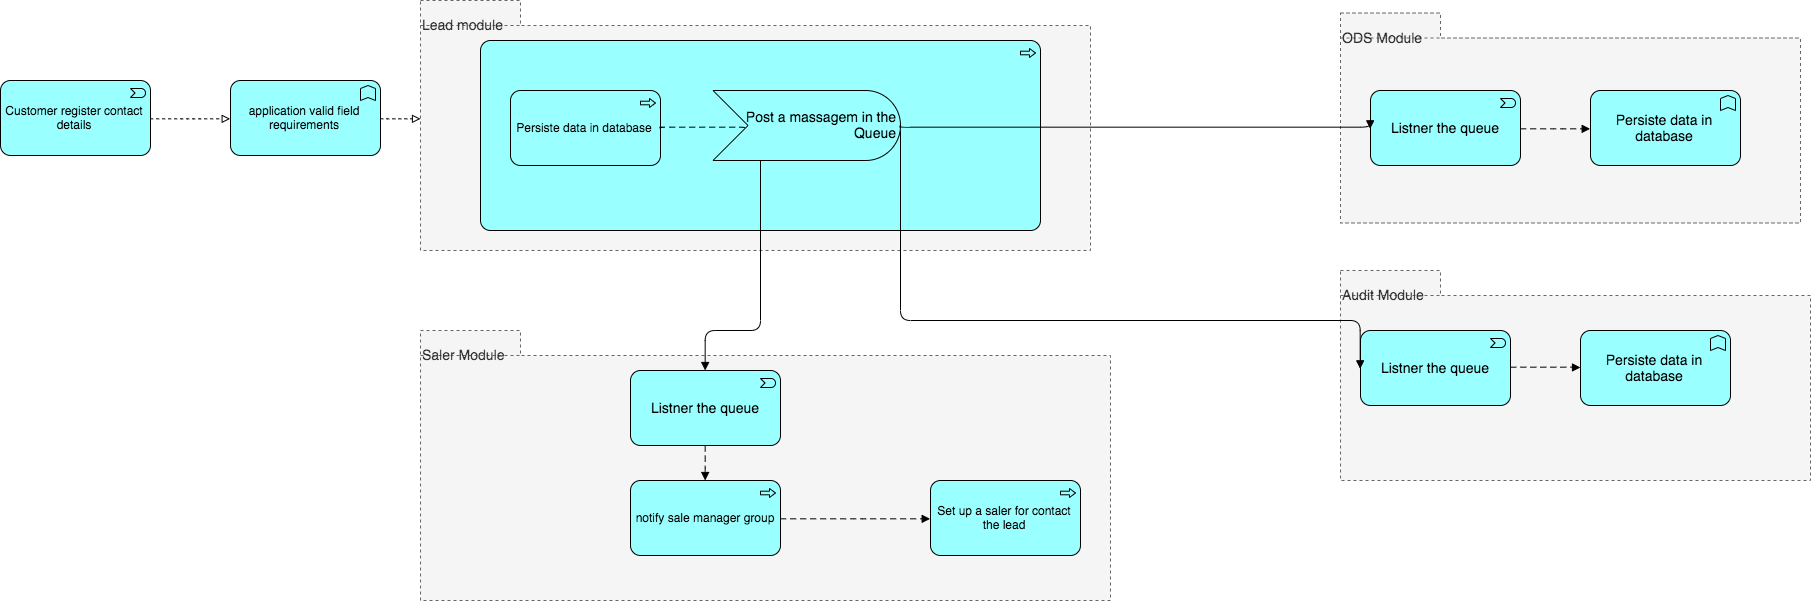

The diagram above was exported from draw.io. Its source (the exported page's mxGraphModel, read from the mxfile embedded in the PNG):
<mxGraphModel dx="1492" dy="880" grid="1" gridSize="10" guides="1" tooltips="1" connect="1" arrows="1" fold="1" page="1" pageScale="1" pageWidth="827" pageHeight="1169" math="0" shadow="0">
  <root>
    <mxCell id="cHBgfMIGSUo5XPmfxm59-0" />
    <mxCell id="cHBgfMIGSUo5XPmfxm59-1" parent="cHBgfMIGSUo5XPmfxm59-0" />
    <mxCell id="cHBgfMIGSUo5XPmfxm59-2" value="Customer register contact details" style="html=1;outlineConnect=0;whiteSpace=wrap;fillColor=#99ffff;shape=mxgraph.archimate3.application;appType=event;archiType=rounded" vertex="1" parent="cHBgfMIGSUo5XPmfxm59-1">
      <mxGeometry x="80" y="80" width="150" height="75" as="geometry" />
    </mxCell>
    <mxCell id="cHBgfMIGSUo5XPmfxm59-3" value="application valid field requirements" style="html=1;outlineConnect=0;whiteSpace=wrap;fillColor=#99ffff;shape=mxgraph.archimate3.application;appType=func;archiType=rounded;" vertex="1" parent="cHBgfMIGSUo5XPmfxm59-1">
      <mxGeometry x="310" y="80" width="150" height="75" as="geometry" />
    </mxCell>
    <mxCell id="cHBgfMIGSUo5XPmfxm59-4" value="" style="edgeStyle=elbowEdgeStyle;html=1;endArrow=block;elbow=vertical;endFill=0;dashed=1;exitX=1;exitY=0.5;exitDx=0;exitDy=0;exitPerimeter=0;entryX=0;entryY=0.5;entryDx=0;entryDy=0;entryPerimeter=0;" edge="1" parent="cHBgfMIGSUo5XPmfxm59-1" source="cHBgfMIGSUo5XPmfxm59-2" target="cHBgfMIGSUo5XPmfxm59-3">
      <mxGeometry width="160" relative="1" as="geometry">
        <mxPoint x="210" y="220" as="sourcePoint" />
        <mxPoint x="370" y="220" as="targetPoint" />
      </mxGeometry>
    </mxCell>
    <mxCell id="lN8f2CN56XIYzzrLwqpa-0" value="Lead module" style="shape=folder;spacingTop=10;tabWidth=100;tabHeight=25;tabPosition=left;html=1;dashed=1;align=left;verticalAlign=top;fontSize=14;fillColor=#f5f5f5;strokeColor=#666666;fontColor=#333333;" vertex="1" parent="cHBgfMIGSUo5XPmfxm59-1">
      <mxGeometry x="500" width="670" height="250" as="geometry" />
    </mxCell>
    <mxCell id="cHBgfMIGSUo5XPmfxm59-5" value="" style="html=1;outlineConnect=0;whiteSpace=wrap;fillColor=#99ffff;shape=mxgraph.archimate3.application;appType=proc;archiType=rounded;" vertex="1" parent="cHBgfMIGSUo5XPmfxm59-1">
      <mxGeometry x="560" y="40" width="560" height="190" as="geometry" />
    </mxCell>
    <mxCell id="kLlpwC_NHJHYxQ_DvNX6-0" value="Persiste data in database" style="html=1;outlineConnect=0;whiteSpace=wrap;fillColor=#99ffff;shape=mxgraph.archimate3.application;appType=proc;archiType=rounded;" vertex="1" parent="cHBgfMIGSUo5XPmfxm59-1">
      <mxGeometry x="590" y="90" width="150" height="75" as="geometry" />
    </mxCell>
    <mxCell id="lN8f2CN56XIYzzrLwqpa-1" value="Saler Module" style="shape=folder;spacingTop=10;tabWidth=100;tabHeight=25;tabPosition=left;html=1;dashed=1;fillColor=#f5f5f5;align=left;verticalAlign=top;fontStyle=0;fontSize=14;strokeColor=#666666;fontColor=#333333;" vertex="1" parent="cHBgfMIGSUo5XPmfxm59-1">
      <mxGeometry x="500" y="330" width="690" height="270" as="geometry" />
    </mxCell>
    <mxCell id="lN8f2CN56XIYzzrLwqpa-4" value="" style="edgeStyle=elbowEdgeStyle;html=1;endArrow=block;dashed=0;elbow=vertical;endFill=1;fontSize=14;entryX=0.5;entryY=0;entryDx=0;entryDy=0;entryPerimeter=0;" edge="1" parent="cHBgfMIGSUo5XPmfxm59-1" source="lN8f2CN56XIYzzrLwqpa-8" target="IKxQ1YyJ1bmmMzUiJyiY-14">
      <mxGeometry width="160" relative="1" as="geometry">
        <mxPoint x="730" y="300" as="sourcePoint" />
        <mxPoint x="890" y="300" as="targetPoint" />
        <Array as="points">
          <mxPoint x="840" y="330" />
        </Array>
      </mxGeometry>
    </mxCell>
    <mxCell id="lN8f2CN56XIYzzrLwqpa-5" value="" style="edgeStyle=elbowEdgeStyle;html=1;endArrow=block;elbow=vertical;endFill=0;dashed=1;fontSize=14;exitX=1;exitY=0.5;exitDx=0;exitDy=0;exitPerimeter=0;" edge="1" parent="cHBgfMIGSUo5XPmfxm59-1" target="lN8f2CN56XIYzzrLwqpa-0">
      <mxGeometry width="160" relative="1" as="geometry">
        <mxPoint x="460" y="118" as="sourcePoint" />
        <mxPoint x="450" y="180" as="targetPoint" />
      </mxGeometry>
    </mxCell>
    <mxCell id="lN8f2CN56XIYzzrLwqpa-6" value="" style="edgeStyle=elbowEdgeStyle;html=1;endArrow=block;dashed=1;elbow=vertical;endFill=1;dashPattern=6 4;fontSize=14;exitX=1;exitY=0.5;exitDx=0;exitDy=0;exitPerimeter=0;entryX=0;entryY=0;entryDx=35;entryDy=35;entryPerimeter=0;" edge="1" parent="cHBgfMIGSUo5XPmfxm59-1" source="kLlpwC_NHJHYxQ_DvNX6-0" target="lN8f2CN56XIYzzrLwqpa-8">
      <mxGeometry width="160" relative="1" as="geometry">
        <mxPoint x="530" y="280" as="sourcePoint" />
        <mxPoint x="780" y="128" as="targetPoint" />
      </mxGeometry>
    </mxCell>
    <mxCell id="lN8f2CN56XIYzzrLwqpa-8" value="Post a massagem in the Queue" style="html=1;outlineConnect=0;whiteSpace=wrap;fillColor=#99ffff;shape=mxgraph.archimate3.event;fontSize=14;align=right;" vertex="1" parent="cHBgfMIGSUo5XPmfxm59-1">
      <mxGeometry x="792.5" y="90" width="187.5" height="70" as="geometry" />
    </mxCell>
    <mxCell id="IKxQ1YyJ1bmmMzUiJyiY-0" value="notify sale manager group" style="html=1;outlineConnect=0;whiteSpace=wrap;fillColor=#99FFFF;shape=mxgraph.archimate3.application;appType=proc;archiType=rounded;" vertex="1" parent="cHBgfMIGSUo5XPmfxm59-1">
      <mxGeometry x="710" y="480" width="150" height="75" as="geometry" />
    </mxCell>
    <mxCell id="IKxQ1YyJ1bmmMzUiJyiY-1" value="Set up a saler for contact the lead" style="html=1;outlineConnect=0;whiteSpace=wrap;fillColor=#99FFFF;shape=mxgraph.archimate3.application;appType=proc;archiType=rounded;" vertex="1" parent="cHBgfMIGSUo5XPmfxm59-1">
      <mxGeometry x="1010" y="480" width="150" height="75" as="geometry" />
    </mxCell>
    <mxCell id="IKxQ1YyJ1bmmMzUiJyiY-2" value="" style="edgeStyle=elbowEdgeStyle;html=1;endArrow=block;dashed=1;elbow=vertical;endFill=1;dashPattern=6 4;fontSize=14;exitX=1;exitY=0.5;exitDx=0;exitDy=0;exitPerimeter=0;entryX=0;entryY=0.5;entryDx=0;entryDy=0;entryPerimeter=0;" edge="1" parent="cHBgfMIGSUo5XPmfxm59-1" source="IKxQ1YyJ1bmmMzUiJyiY-0" target="IKxQ1YyJ1bmmMzUiJyiY-1">
      <mxGeometry width="160" relative="1" as="geometry">
        <mxPoint x="920" y="562.5" as="sourcePoint" />
        <mxPoint x="1080" y="562.5" as="targetPoint" />
      </mxGeometry>
    </mxCell>
    <mxCell id="IKxQ1YyJ1bmmMzUiJyiY-3" value="ODS Module" style="shape=folder;spacingTop=10;tabWidth=100;tabHeight=25;tabPosition=left;html=1;dashed=1;fillColor=#f5f5f5;fontSize=14;align=left;verticalAlign=top;strokeColor=#666666;fontColor=#333333;" vertex="1" parent="cHBgfMIGSUo5XPmfxm59-1">
      <mxGeometry x="1420" y="12.5" width="460" height="210" as="geometry" />
    </mxCell>
    <mxCell id="IKxQ1YyJ1bmmMzUiJyiY-5" value="Audit Module" style="shape=folder;spacingTop=10;tabWidth=100;tabHeight=25;tabPosition=left;html=1;dashed=1;fillColor=#f5f5f5;fontSize=14;align=left;verticalAlign=top;strokeColor=#666666;fontColor=#333333;" vertex="1" parent="cHBgfMIGSUo5XPmfxm59-1">
      <mxGeometry x="1420" y="270" width="470" height="210" as="geometry" />
    </mxCell>
    <mxCell id="IKxQ1YyJ1bmmMzUiJyiY-6" value="Persiste data in database" style="html=1;outlineConnect=0;whiteSpace=wrap;fillColor=#99ffff;shape=mxgraph.archimate3.application;appType=func;archiType=rounded;fontSize=14;align=center;" vertex="1" parent="cHBgfMIGSUo5XPmfxm59-1">
      <mxGeometry x="1660" y="330" width="150" height="75" as="geometry" />
    </mxCell>
    <mxCell id="IKxQ1YyJ1bmmMzUiJyiY-7" value="&lt;span style=&quot;white-space: normal&quot;&gt;Listner the queue&lt;/span&gt;" style="html=1;outlineConnect=0;whiteSpace=wrap;fillColor=#99ffff;shape=mxgraph.archimate3.application;appType=event;archiType=rounded;fontSize=14;align=center;" vertex="1" parent="cHBgfMIGSUo5XPmfxm59-1">
      <mxGeometry x="1440" y="330" width="150" height="75" as="geometry" />
    </mxCell>
    <mxCell id="IKxQ1YyJ1bmmMzUiJyiY-8" value="Persiste data in database" style="html=1;outlineConnect=0;whiteSpace=wrap;fillColor=#99ffff;shape=mxgraph.archimate3.application;appType=func;archiType=rounded;fontSize=14;align=center;" vertex="1" parent="cHBgfMIGSUo5XPmfxm59-1">
      <mxGeometry x="1670" y="90" width="150" height="75" as="geometry" />
    </mxCell>
    <mxCell id="IKxQ1YyJ1bmmMzUiJyiY-9" value="&lt;span style=&quot;white-space: normal&quot;&gt;Listner the queue&lt;/span&gt;" style="html=1;outlineConnect=0;whiteSpace=wrap;fillColor=#99ffff;shape=mxgraph.archimate3.application;appType=event;archiType=rounded;fontSize=14;align=center;" vertex="1" parent="cHBgfMIGSUo5XPmfxm59-1">
      <mxGeometry x="1450" y="90" width="150" height="75" as="geometry" />
    </mxCell>
    <mxCell id="IKxQ1YyJ1bmmMzUiJyiY-10" value="" style="edgeStyle=elbowEdgeStyle;html=1;endArrow=block;dashed=1;elbow=vertical;endFill=1;dashPattern=6 4;fontSize=14;exitX=1;exitY=0.5;exitDx=0;exitDy=0;exitPerimeter=0;entryX=0;entryY=0.5;entryDx=0;entryDy=0;entryPerimeter=0;" edge="1" parent="cHBgfMIGSUo5XPmfxm59-1" source="IKxQ1YyJ1bmmMzUiJyiY-9" target="IKxQ1YyJ1bmmMzUiJyiY-8">
      <mxGeometry width="160" relative="1" as="geometry">
        <mxPoint x="1580" y="180" as="sourcePoint" />
        <mxPoint x="1740" y="180" as="targetPoint" />
      </mxGeometry>
    </mxCell>
    <mxCell id="IKxQ1YyJ1bmmMzUiJyiY-11" value="" style="edgeStyle=elbowEdgeStyle;html=1;endArrow=block;dashed=1;elbow=vertical;endFill=1;dashPattern=6 4;fontSize=14;exitX=1;exitY=0.5;exitDx=0;exitDy=0;exitPerimeter=0;entryX=0;entryY=0.5;entryDx=0;entryDy=0;entryPerimeter=0;" edge="1" parent="cHBgfMIGSUo5XPmfxm59-1">
      <mxGeometry width="160" relative="1" as="geometry">
        <mxPoint x="1590" y="367" as="sourcePoint" />
        <mxPoint x="1660" y="367" as="targetPoint" />
      </mxGeometry>
    </mxCell>
    <mxCell id="IKxQ1YyJ1bmmMzUiJyiY-12" value="" style="edgeStyle=elbowEdgeStyle;html=1;endArrow=block;dashed=0;elbow=vertical;endFill=1;fontSize=14;exitX=1;exitY=0.5;exitDx=0;exitDy=0;exitPerimeter=0;entryX=0;entryY=0.5;entryDx=0;entryDy=0;entryPerimeter=0;" edge="1" parent="cHBgfMIGSUo5XPmfxm59-1" source="lN8f2CN56XIYzzrLwqpa-8" target="IKxQ1YyJ1bmmMzUiJyiY-9">
      <mxGeometry width="160" relative="1" as="geometry">
        <mxPoint x="1270" y="240" as="sourcePoint" />
        <mxPoint x="1430" y="240" as="targetPoint" />
      </mxGeometry>
    </mxCell>
    <mxCell id="IKxQ1YyJ1bmmMzUiJyiY-13" value="" style="edgeStyle=elbowEdgeStyle;html=1;endArrow=block;dashed=0;elbow=vertical;endFill=1;fontSize=14;entryX=0;entryY=0.5;entryDx=0;entryDy=0;entryPerimeter=0;" edge="1" parent="cHBgfMIGSUo5XPmfxm59-1" target="IKxQ1YyJ1bmmMzUiJyiY-7">
      <mxGeometry width="160" relative="1" as="geometry">
        <mxPoint x="980" y="130" as="sourcePoint" />
        <mxPoint x="1400" y="380" as="targetPoint" />
        <Array as="points">
          <mxPoint x="1220" y="320" />
        </Array>
      </mxGeometry>
    </mxCell>
    <mxCell id="IKxQ1YyJ1bmmMzUiJyiY-14" value="&lt;span style=&quot;white-space: normal&quot;&gt;Listner the queue&lt;/span&gt;" style="html=1;outlineConnect=0;whiteSpace=wrap;fillColor=#99ffff;shape=mxgraph.archimate3.application;appType=event;archiType=rounded;fontSize=14;align=center;" vertex="1" parent="cHBgfMIGSUo5XPmfxm59-1">
      <mxGeometry x="710" y="370" width="150" height="75" as="geometry" />
    </mxCell>
    <mxCell id="IKxQ1YyJ1bmmMzUiJyiY-15" value="" style="edgeStyle=elbowEdgeStyle;html=1;endArrow=block;dashed=1;elbow=vertical;endFill=1;dashPattern=6 4;fontSize=14;exitX=0.5;exitY=1;exitDx=0;exitDy=0;exitPerimeter=0;entryX=0.5;entryY=0;entryDx=0;entryDy=0;entryPerimeter=0;" edge="1" parent="cHBgfMIGSUo5XPmfxm59-1" source="IKxQ1YyJ1bmmMzUiJyiY-14" target="IKxQ1YyJ1bmmMzUiJyiY-0">
      <mxGeometry width="160" relative="1" as="geometry">
        <mxPoint x="540" y="464.5" as="sourcePoint" />
        <mxPoint x="700" y="464.5" as="targetPoint" />
      </mxGeometry>
    </mxCell>
  </root>
</mxGraphModel>